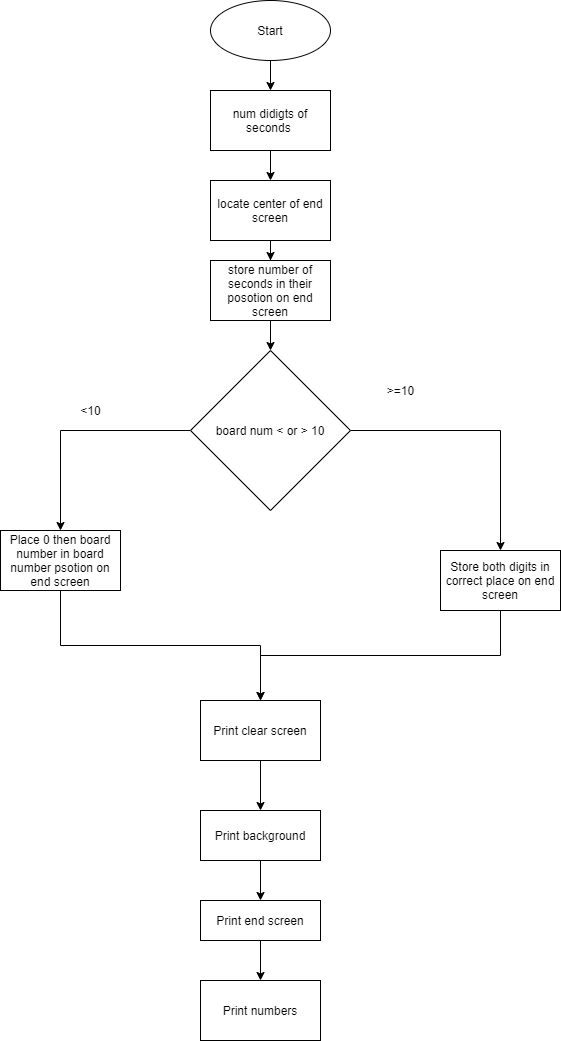

The diagram above was exported from draw.io. Its source (the exported page's mxGraphModel, read from the mxfile embedded in the PNG):
<mxGraphModel dx="1182" dy="707" grid="1" gridSize="10" guides="1" tooltips="1" connect="1" arrows="1" fold="1" page="1" pageScale="1" pageWidth="827" pageHeight="1169" math="0" shadow="0">
  <root>
    <mxCell id="WIyWlLk6GJQsqaUBKTNV-0" />
    <mxCell id="WIyWlLk6GJQsqaUBKTNV-1" parent="WIyWlLk6GJQsqaUBKTNV-0" />
    <mxCell id="TXhxzbms2hXwUaxZs3Pj-24" style="edgeStyle=orthogonalEdgeStyle;rounded=0;orthogonalLoop=1;jettySize=auto;html=1;exitX=0.5;exitY=1;exitDx=0;exitDy=0;" edge="1" parent="WIyWlLk6GJQsqaUBKTNV-1" source="TXhxzbms2hXwUaxZs3Pj-22" target="TXhxzbms2hXwUaxZs3Pj-23">
      <mxGeometry relative="1" as="geometry" />
    </mxCell>
    <mxCell id="TXhxzbms2hXwUaxZs3Pj-22" value="Start" style="ellipse;whiteSpace=wrap;html=1;" vertex="1" parent="WIyWlLk6GJQsqaUBKTNV-1">
      <mxGeometry x="340" y="10" width="120" height="60" as="geometry" />
    </mxCell>
    <mxCell id="TXhxzbms2hXwUaxZs3Pj-26" style="edgeStyle=orthogonalEdgeStyle;rounded=0;orthogonalLoop=1;jettySize=auto;html=1;exitX=0.5;exitY=1;exitDx=0;exitDy=0;" edge="1" parent="WIyWlLk6GJQsqaUBKTNV-1" source="TXhxzbms2hXwUaxZs3Pj-23" target="TXhxzbms2hXwUaxZs3Pj-25">
      <mxGeometry relative="1" as="geometry" />
    </mxCell>
    <mxCell id="TXhxzbms2hXwUaxZs3Pj-23" value="num didigts of seconds&amp;nbsp;" style="rounded=0;whiteSpace=wrap;html=1;" vertex="1" parent="WIyWlLk6GJQsqaUBKTNV-1">
      <mxGeometry x="340" y="100" width="120" height="60" as="geometry" />
    </mxCell>
    <mxCell id="TXhxzbms2hXwUaxZs3Pj-28" style="edgeStyle=orthogonalEdgeStyle;rounded=0;orthogonalLoop=1;jettySize=auto;html=1;exitX=0.5;exitY=1;exitDx=0;exitDy=0;" edge="1" parent="WIyWlLk6GJQsqaUBKTNV-1" source="TXhxzbms2hXwUaxZs3Pj-25" target="TXhxzbms2hXwUaxZs3Pj-27">
      <mxGeometry relative="1" as="geometry" />
    </mxCell>
    <mxCell id="TXhxzbms2hXwUaxZs3Pj-25" value="locate center of end screen" style="rounded=0;whiteSpace=wrap;html=1;" vertex="1" parent="WIyWlLk6GJQsqaUBKTNV-1">
      <mxGeometry x="340" y="190" width="120" height="60" as="geometry" />
    </mxCell>
    <mxCell id="TXhxzbms2hXwUaxZs3Pj-32" style="edgeStyle=orthogonalEdgeStyle;rounded=0;orthogonalLoop=1;jettySize=auto;html=1;exitX=0.5;exitY=1;exitDx=0;exitDy=0;" edge="1" parent="WIyWlLk6GJQsqaUBKTNV-1" source="TXhxzbms2hXwUaxZs3Pj-27" target="TXhxzbms2hXwUaxZs3Pj-31">
      <mxGeometry relative="1" as="geometry" />
    </mxCell>
    <mxCell id="TXhxzbms2hXwUaxZs3Pj-27" value="store number of seconds in their posotion on end screen" style="rounded=0;whiteSpace=wrap;html=1;" vertex="1" parent="WIyWlLk6GJQsqaUBKTNV-1">
      <mxGeometry x="340" y="270" width="120" height="60" as="geometry" />
    </mxCell>
    <mxCell id="TXhxzbms2hXwUaxZs3Pj-34" style="edgeStyle=orthogonalEdgeStyle;rounded=0;orthogonalLoop=1;jettySize=auto;html=1;exitX=0;exitY=0.5;exitDx=0;exitDy=0;" edge="1" parent="WIyWlLk6GJQsqaUBKTNV-1" source="TXhxzbms2hXwUaxZs3Pj-31">
      <mxGeometry relative="1" as="geometry">
        <mxPoint x="190" y="540" as="targetPoint" />
      </mxGeometry>
    </mxCell>
    <mxCell id="TXhxzbms2hXwUaxZs3Pj-36" style="edgeStyle=orthogonalEdgeStyle;rounded=0;orthogonalLoop=1;jettySize=auto;html=1;exitX=1;exitY=0.5;exitDx=0;exitDy=0;" edge="1" parent="WIyWlLk6GJQsqaUBKTNV-1" source="TXhxzbms2hXwUaxZs3Pj-31" target="TXhxzbms2hXwUaxZs3Pj-37">
      <mxGeometry relative="1" as="geometry">
        <mxPoint x="690" y="480" as="targetPoint" />
      </mxGeometry>
    </mxCell>
    <mxCell id="TXhxzbms2hXwUaxZs3Pj-31" value="board num &amp;lt; or &amp;gt; 10" style="rhombus;whiteSpace=wrap;html=1;" vertex="1" parent="WIyWlLk6GJQsqaUBKTNV-1">
      <mxGeometry x="320" y="360" width="160" height="160" as="geometry" />
    </mxCell>
    <mxCell id="TXhxzbms2hXwUaxZs3Pj-44" style="edgeStyle=orthogonalEdgeStyle;rounded=0;orthogonalLoop=1;jettySize=auto;html=1;exitX=0.5;exitY=1;exitDx=0;exitDy=0;" edge="1" parent="WIyWlLk6GJQsqaUBKTNV-1" source="TXhxzbms2hXwUaxZs3Pj-33" target="TXhxzbms2hXwUaxZs3Pj-39">
      <mxGeometry relative="1" as="geometry" />
    </mxCell>
    <mxCell id="TXhxzbms2hXwUaxZs3Pj-33" value="Place 0 then board number in board number psotion on end screen" style="rounded=0;whiteSpace=wrap;html=1;" vertex="1" parent="WIyWlLk6GJQsqaUBKTNV-1">
      <mxGeometry x="130" y="540" width="120" height="60" as="geometry" />
    </mxCell>
    <mxCell id="TXhxzbms2hXwUaxZs3Pj-35" value="&amp;lt;10" style="text;html=1;align=center;verticalAlign=middle;resizable=0;points=[];autosize=1;strokeColor=none;" vertex="1" parent="WIyWlLk6GJQsqaUBKTNV-1">
      <mxGeometry x="200" y="410" width="40" height="20" as="geometry" />
    </mxCell>
    <mxCell id="TXhxzbms2hXwUaxZs3Pj-45" style="edgeStyle=orthogonalEdgeStyle;rounded=0;orthogonalLoop=1;jettySize=auto;html=1;exitX=0.5;exitY=1;exitDx=0;exitDy=0;" edge="1" parent="WIyWlLk6GJQsqaUBKTNV-1" source="TXhxzbms2hXwUaxZs3Pj-37">
      <mxGeometry relative="1" as="geometry">
        <mxPoint x="390" y="710" as="targetPoint" />
      </mxGeometry>
    </mxCell>
    <mxCell id="TXhxzbms2hXwUaxZs3Pj-37" value="Store both digits in correct place on end screen&lt;br&gt;" style="rounded=0;whiteSpace=wrap;html=1;" vertex="1" parent="WIyWlLk6GJQsqaUBKTNV-1">
      <mxGeometry x="570" y="560" width="120" height="60" as="geometry" />
    </mxCell>
    <mxCell id="TXhxzbms2hXwUaxZs3Pj-38" value="&amp;gt;=10" style="text;html=1;align=center;verticalAlign=middle;resizable=0;points=[];autosize=1;strokeColor=none;" vertex="1" parent="WIyWlLk6GJQsqaUBKTNV-1">
      <mxGeometry x="510" y="390" width="40" height="20" as="geometry" />
    </mxCell>
    <mxCell id="TXhxzbms2hXwUaxZs3Pj-46" style="edgeStyle=orthogonalEdgeStyle;rounded=0;orthogonalLoop=1;jettySize=auto;html=1;exitX=0.5;exitY=1;exitDx=0;exitDy=0;" edge="1" parent="WIyWlLk6GJQsqaUBKTNV-1" source="TXhxzbms2hXwUaxZs3Pj-39" target="TXhxzbms2hXwUaxZs3Pj-40">
      <mxGeometry relative="1" as="geometry" />
    </mxCell>
    <mxCell id="TXhxzbms2hXwUaxZs3Pj-39" value="Print clear screen" style="rounded=0;whiteSpace=wrap;html=1;" vertex="1" parent="WIyWlLk6GJQsqaUBKTNV-1">
      <mxGeometry x="330" y="710" width="120" height="60" as="geometry" />
    </mxCell>
    <mxCell id="TXhxzbms2hXwUaxZs3Pj-47" style="edgeStyle=orthogonalEdgeStyle;rounded=0;orthogonalLoop=1;jettySize=auto;html=1;exitX=0.5;exitY=1;exitDx=0;exitDy=0;" edge="1" parent="WIyWlLk6GJQsqaUBKTNV-1" source="TXhxzbms2hXwUaxZs3Pj-40" target="TXhxzbms2hXwUaxZs3Pj-41">
      <mxGeometry relative="1" as="geometry" />
    </mxCell>
    <mxCell id="TXhxzbms2hXwUaxZs3Pj-40" value="Print background" style="rounded=0;whiteSpace=wrap;html=1;" vertex="1" parent="WIyWlLk6GJQsqaUBKTNV-1">
      <mxGeometry x="330" y="820" width="120" height="50" as="geometry" />
    </mxCell>
    <mxCell id="TXhxzbms2hXwUaxZs3Pj-48" style="edgeStyle=orthogonalEdgeStyle;rounded=0;orthogonalLoop=1;jettySize=auto;html=1;exitX=0.5;exitY=1;exitDx=0;exitDy=0;" edge="1" parent="WIyWlLk6GJQsqaUBKTNV-1" source="TXhxzbms2hXwUaxZs3Pj-41" target="TXhxzbms2hXwUaxZs3Pj-42">
      <mxGeometry relative="1" as="geometry" />
    </mxCell>
    <mxCell id="TXhxzbms2hXwUaxZs3Pj-41" value="Print end screen" style="rounded=0;whiteSpace=wrap;html=1;" vertex="1" parent="WIyWlLk6GJQsqaUBKTNV-1">
      <mxGeometry x="330" y="910" width="120" height="40" as="geometry" />
    </mxCell>
    <mxCell id="TXhxzbms2hXwUaxZs3Pj-42" value="Print numbers" style="rounded=0;whiteSpace=wrap;html=1;" vertex="1" parent="WIyWlLk6GJQsqaUBKTNV-1">
      <mxGeometry x="330" y="990" width="120" height="60" as="geometry" />
    </mxCell>
  </root>
</mxGraphModel>